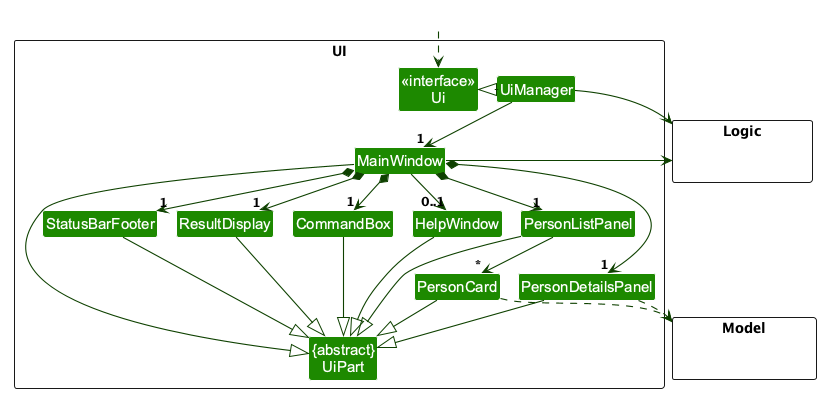

The diagram above was rendered by PlantUML. Its source (embedded in the PNG):
@startuml
!pragma layout smetana
!include style.puml
skinparam arrowThickness 1.1
skinparam arrowColor UI_COLOR_T4
skinparam classBackgroundColor UI_COLOR

package UI <<Rectangle>>{
Class "<<interface>>\nUi" as Ui
Class "{abstract}\nUiPart" as UiPart
Class UiManager
Class MainWindow
Class HelpWindow
Class ResultDisplay
Class PersonListPanel
Class PersonDetailsPanel
Class PersonCard
Class StatusBarFooter
Class CommandBox
}

package Model <<Rectangle>> {
Class HiddenModel #FFFFFF
}

package Logic <<Rectangle>> {
Class HiddenLogic #FFFFFF
}

Class HiddenOutside #FFFFFF
HiddenOutside ..> Ui

UiManager .left.|> Ui
UiManager -down-> "1" MainWindow
MainWindow *-down->  "1" CommandBox
MainWindow *-down-> "1" ResultDisplay
MainWindow *-down-> "1" PersonListPanel
MainWindow *-down-> "1" PersonDetailsPanel
MainWindow *-down-> "1" StatusBarFooter
MainWindow --> "0..1" HelpWindow

PersonListPanel -down-> "*" PersonCard

MainWindow -left-|> UiPart

ResultDisplay --|> UiPart
CommandBox --|> UiPart
PersonListPanel --|> UiPart
PersonDetailsPanel --|> UiPart
PersonCard --|> UiPart
StatusBarFooter --|> UiPart
HelpWindow --|> UiPart

PersonCard ..> Model
PersonDetailsPanel ..> Model
UiManager -right-> Logic
MainWindow -left-> Logic

PersonListPanel -[hidden]left- HelpWindow
HelpWindow -[hidden]left- CommandBox
CommandBox -[hidden]left- ResultDisplay
ResultDisplay -[hidden]left- StatusBarFooter

MainWindow -[hidden]-|> UiPart
@enduml